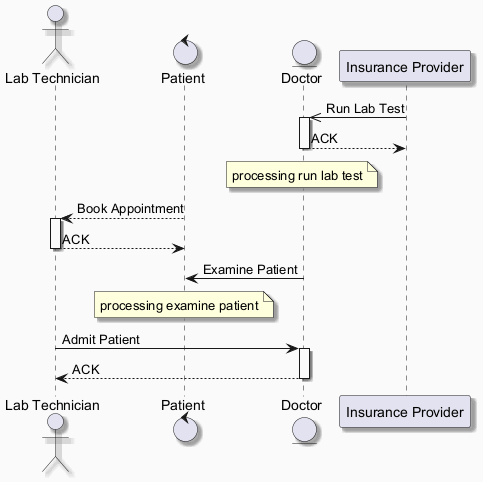

The diagram above was rendered by PlantUML. Its source (embedded in the PNG):
@startuml
skinparam backgroundColor #FAFAFA
skinparam classBackgroundColor #FFF3E0
skinparam classBorderColor #E65100
skinparam shadowing true
actor "Lab Technician" as LT
control "Patient" as P
entity "Doctor" as D
participant "Insurance Provider" as IP
IP ->> D : Run Lab Test
activate D
D --> IP : ACK
deactivate D
note over D : processing run lab test
P --> LT : Book Appointment
activate LT
LT --> P : ACK
deactivate LT
D -> P : Examine Patient
note over P : processing examine patient
LT -> D : Admit Patient
activate D
D --> LT : ACK
deactivate D
@enduml